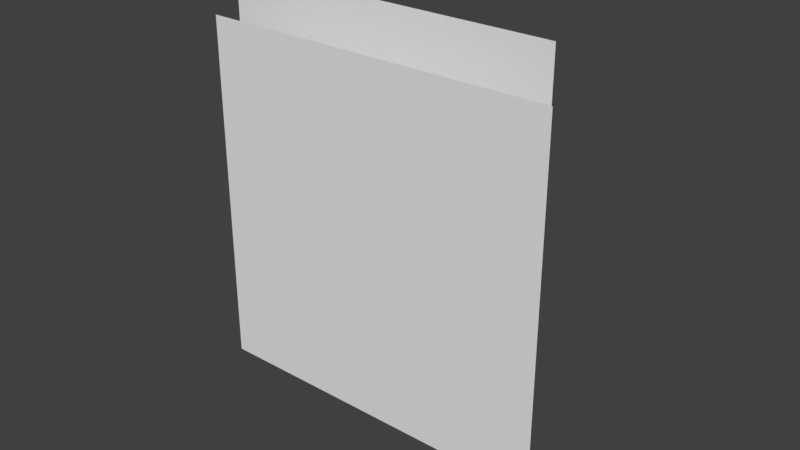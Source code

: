 # Source: fish1.blend  (saved by Blender 2.77.0; exported with 4.5.12 LTS)
import bpy
from mathutils import Matrix  # noqa: F401  (used for matrix-valued properties, if any)

bpy.ops.wm.read_factory_settings(use_empty=True)
scene = bpy.context.scene
scene.name = 'Scene'

# ---- collections
col_collection_1 = bpy.data.collections.new('Collection 1'); scene.collection.children.link(col_collection_1)

# ---- materials (node trees are filled in below, after node groups)
mat_material_fish1 = bpy.data.materials.new('Material.fish1')
mat_material_fish1.alpha_threshold = 0.0
mat_material_fish1.use_transparent_shadow = False
mat_material_fish1.roughness = 0.5
mat_material_fish2 = bpy.data.materials.new('Material.fish2')
mat_material_fish2.alpha_threshold = 0.0
mat_material_fish2.use_transparent_shadow = False
mat_material_fish2.roughness = 0.5

# ---- material node trees

# ---- world
world_world = bpy.data.worlds.new('World'); scene.world = world_world
world_world.color = (0.05088, 0.05088, 0.05088)
world_world.use_sun_shadow = False
world_world.sun_shadow_jitter_overblur = 0.0
world_world.cycles.sampling_method = 'MANUAL'

# ---- meshes
me_plane = bpy.data.meshes.new('Plane')
me_plane.from_pydata([(-1.0, -1.0, 0.0), (1.0, -1.0, 0.0), (-1.0, 1.0, 0.0), (1.0, 1.0, 0.0)], [], [(0, 2, 3, 1)])
_uv = me_plane.uv_layers.new(name='UVMap')
_uv.uv.foreach_set('vector', [0.02583, 0.02583, 0.02583, 0.9742, 0.9742, 0.9742, 0.9742, 0.02583])
me_plane.materials.append(mat_material_fish1)
me_plane.use_remesh_preserve_volume = False
me_plane.use_remesh_preserve_attributes = False
me_plane.use_mirror_vertex_groups = False
me_plane.update()
me_plane_001 = bpy.data.meshes.new('Plane.001')
me_plane_001.from_pydata([(-1.0, -1.0, 0.0), (1.0, -1.0, 0.0), (-1.0, 1.0, 0.0), (1.0, 1.0, 0.0)], [], [(0, 2, 3, 1)])
_uv = me_plane_001.uv_layers.new(name='UVMap')
_uv.uv.foreach_set('vector', [0.02583, 0.02583, 0.02583, 0.9742, 0.9742, 0.9742, 0.9742, 0.02583])
me_plane_001.materials.append(mat_material_fish2)
me_plane_001.use_remesh_preserve_volume = False
me_plane_001.use_remesh_preserve_attributes = False
me_plane_001.use_mirror_vertex_groups = False
me_plane_001.update()
arm_armature = bpy.data.armatures.new('Armature')  # bones are not reproduced

# ---- objects
ob_armature_fish = bpy.data.objects.new('Armature.fish', arm_armature)
ob_fish1 = bpy.data.objects.new('fish1', me_plane)
ob_fish2 = bpy.data.objects.new('fish2', me_plane_001)

# ---- transforms, parenting, visibility, modifiers, constraints
ob_armature_fish.location = (0.0, 0.0, 0.0)
ob_armature_fish.lineart.crease_threshold = 0.0
ob_fish1.parent = ob_armature_fish
ob_fish1.location = (0.2258, -0.3596, -0.1565)
ob_fish1.rotation_euler = (1.571, 2.22e-16, 2.22e-16)
ob_fish1.lineart.crease_threshold = 0.0
_vg = ob_fish1.vertex_groups.new(name='Group')
for _i, _w in zip([0, 1, 2, 3], [1.0, 1.0, 0.9998, 1.0]): _vg.add([_i], _w, 'REPLACE')
_vg = ob_fish1.vertex_groups.new(name='root')
_vg = ob_fish1.vertex_groups.new(name='Bone.2')
_vg = ob_fish1.vertex_groups.new(name='Bone.1')
_vg.add([0, 1, 2, 3], 1.0, 'REPLACE')
_m = ob_fish1.modifiers.new('Armature', 'ARMATURE')
_m.object = ob_armature_fish
ob_fish2.parent = ob_armature_fish
ob_fish2.location = (0.0, 0.0, -0.02132)
ob_fish2.rotation_euler = (1.571, 2.22e-16, 2.22e-16)
ob_fish2.lineart.crease_threshold = 0.0
_vg = ob_fish2.vertex_groups.new(name='Group')
for _i, _w in zip([0, 1, 2, 3], [0.99, 1.0, 1.0, 0.99]): _vg.add([_i], _w, 'REPLACE')
_vg = ob_fish2.vertex_groups.new(name='root')
for _i, _w in zip([0, 1, 2, 3], [7.67e-08, 0.02546, 0.06474, 0.001955]): _vg.add([_i], _w, 'REPLACE')
_vg = ob_fish2.vertex_groups.new(name='Bone.2')
for _i, _w in zip([0, 1, 2, 3], [1.0, 1.0, 0.9996, 0.9383]): _vg.add([_i], _w, 'REPLACE')
_vg = ob_fish2.vertex_groups.new(name='Bone.1')
for _i, _w in zip([0, 1, 2, 3], [0.0004021, 5.531e-08, 1.038e-10, 9.537e-10]): _vg.add([_i], _w, 'REPLACE')
_m = ob_fish2.modifiers.new('Armature', 'ARMATURE')
_m.object = ob_armature_fish

# ---- collection membership
col_collection_1.objects.link(ob_armature_fish)
col_collection_1.objects.link(ob_fish1)
col_collection_1.objects.link(ob_fish2)

# ---- scene / render settings (as saved in the file)
scene.frame_start = 1; scene.frame_end = 152; scene.frame_set(59)
scene.render.engine = 'BLENDER_EEVEE_NEXT'
scene.render.resolution_percentage = 50
scene.render.dither_intensity = 0.0
scene.cycles.use_denoising = False
scene.cycles.samples = 128
scene.cycles.sampling_pattern = 'TABULATED_SOBOL'
scene.cycles.light_sampling_threshold = 0.0
scene.cycles.use_adaptive_sampling = False
scene.cycles.use_light_tree = False
scene.cycles.blur_glossy = 0.0
scene.cycles.sample_clamp_indirect = 0.0
scene.view_settings.view_transform = 'Standard'
bpy.context.view_layer.update()

# ---- added for rendering (the .blend has no active camera and no usable light): camera, sun
cam_auto = bpy.data.cameras.new('AutoCamera')
cam_auto.lens = 50.0
cam_auto.sensor_width = 36.0
cam_auto.clip_end = 1000.0
ob_auto_camera = bpy.data.objects.new('AutoCamera', cam_auto)
scene.collection.objects.link(ob_auto_camera)
ob_auto_camera.location = (3.42673, -3.95504, 2.44675)
ob_auto_camera.rotation_euler = (1.09748, -7.21219e-08, 0.694738)
scene.camera = ob_auto_camera
light_auto_sun = bpy.data.lights.new('AutoSun', 'SUN')
light_auto_sun.energy = 3.0
light_auto_sun.angle = 0.0523599
ob_auto_sun = bpy.data.objects.new('AutoSun', light_auto_sun)
scene.collection.objects.link(ob_auto_sun)
ob_auto_sun.rotation_euler = (0.872665, 0.174533, 0.523599)
bpy.context.view_layer.update()
